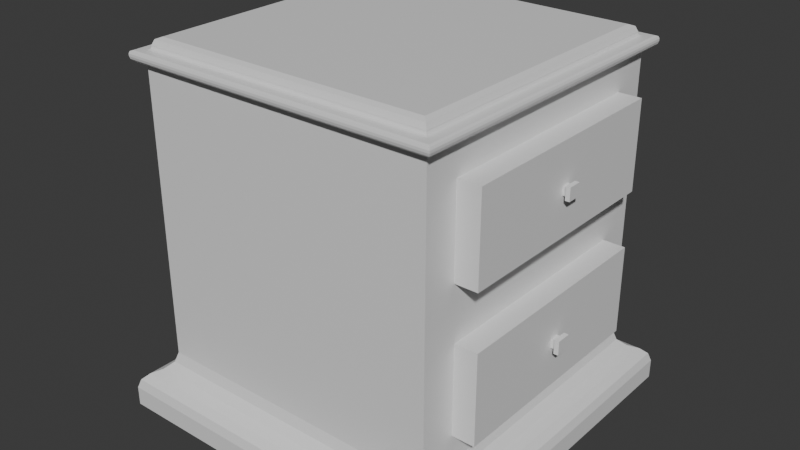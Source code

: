# Source: NightStand.blend  (saved by Blender 5.0.119; exported with 4.5.12 LTS)
import bpy
from mathutils import Matrix  # noqa: F401  (used for matrix-valued properties, if any)

bpy.ops.wm.read_factory_settings(use_empty=True)
scene = bpy.context.scene
scene.name = 'Scene'

# ---- collections
col_collection = bpy.data.collections.new('Collection'); scene.collection.children.link(col_collection)

# ---- materials (node trees are filled in below, after node groups)
mat_material = bpy.data.materials.new('Material')
mat_material.alpha_threshold = 0.0
mat_material.use_backface_culling_lightprobe_volume = False
mat_material.roughness = 0.5
mat_material.line_color = (0.0, 0.0, 0.0, 1.0)

# ---- material node trees
mat_material.use_nodes = True; mat_material.node_tree.nodes.clear()
_N = mat_material.node_tree.nodes; _L = mat_material.node_tree.links
n0 = _N.new('ShaderNodeOutputMaterial'); n0.name = 'Material Output'; n0.location = (200, 100)
n1 = _N.new('ShaderNodeBsdfPrincipled'); n1.name = 'Principled BSDF'; n1.location = (-200, 100)
_L.new(n1.outputs[0], n0.inputs[0])
n0.is_active_output = True

# ---- world
world_world = bpy.data.worlds.new('World'); scene.world = world_world
world_world.use_nodes = True; world_world.node_tree.nodes.clear()
_N = world_world.node_tree.nodes; _L = world_world.node_tree.links
n0 = _N.new('ShaderNodeOutputWorld'); n0.name = 'World Output'; n0.location = (200, 100)
n1 = _N.new('ShaderNodeBackground'); n1.name = 'Background'; n1.location = (-200, 100)
n1.inputs[0].default_value = (0.05088, 0.05088, 0.05088, 1.0)
_L.new(n1.outputs[0], n0.inputs[0])
n0.is_active_output = True
world_world.color = (0.05088, 0.05088, 0.05088)
world_world.sun_shadow_jitter_overblur = 0.0

# ---- meshes
me_cube = bpy.data.meshes.new('Cube')
me_cube.from_pydata([(-1.416, -1.0, -0.1726), (-1.416, 1.0, -0.1726), (-1.416, 1.0, 0.7861), (-1.416, -1.0, 0.7861), (-1.616, 1.2, -1.514), (-1.616, -1.2, -1.514), (0.7841, 1.2, -1.514), (0.7841, -1.2, -1.514), (0.5841, -0.7672, 0.01433), (0.6579, 1.074, -1.251), (0.6057, 1.022, -1.201), (0.6579, -1.074, -1.251), (0.5841, 0.7672, 0.01433), (0.6057, -1.022, -1.201), (-1.416, 1.0, -1.131), (-1.49, 1.074, -1.251), (-1.438, 1.022, -1.201), (-1.49, -1.074, -1.251), (-1.416, -1.0, -1.131), (-1.438, -1.022, -1.201), (-1.553, 1.137, -1.282), (-1.616, 1.2, -1.384), (-1.597, 1.182, -1.325), (-1.616, -1.2, -1.384), (-1.553, -1.137, -1.282), (-1.597, -1.182, -1.325), (0.721, 1.137, -1.282), (0.7841, 1.2, -1.384), (0.7656, 1.182, -1.325), (0.7841, -1.2, -1.384), (0.721, -1.137, -1.282), (0.7656, -1.182, -1.325), (0.5608, -0.9767, 0.9048), (0.5151, -0.931, 0.9505), (0.5474, -0.9633, 0.9371), (-1.347, -0.931, 0.9505), (-1.393, -0.9767, 0.9048), (-1.379, -0.9633, 0.9371), (0.5608, 0.9767, 0.9048), (0.5151, 0.931, 0.9505), (0.5474, 0.9633, 0.9371), (-1.347, 0.931, 0.9505), (-1.393, 0.9767, 0.9048), (-1.379, 0.9633, 0.9371), (0.5778, -0.9938, 0.8784), (0.5608, -0.9767, 0.8954), (0.5658, -0.9817, 0.8834), (-1.393, -0.9767, 0.8954), (-1.41, -0.9938, 0.8784), (-1.398, -0.9817, 0.8834), (0.5778, 0.9938, 0.8784), (0.5608, 0.9767, 0.8954), (0.5658, 0.9817, 0.8834), (-1.393, 0.9767, 0.8954), (-1.41, 0.9938, 0.8784), (-1.398, 0.9817, 0.8834), (0.6366, -1.053, 0.8153), (0.6535, -1.069, 0.844), (0.6486, -1.064, 0.8276), (-1.485, -1.069, 0.844), (-1.468, -1.053, 0.8153), (-1.48, -1.064, 0.8276), (0.6366, 1.053, 0.8153), (0.6535, 1.069, 0.844), (0.6486, 1.064, 0.8276), (-1.485, 1.069, 0.844), (-1.468, 1.053, 0.8153), (-1.48, 1.064, 0.8276), (0.6535, -1.069, 0.859), (0.6342, -1.05, 0.8784), (0.6479, -1.064, 0.8727), (-1.466, -1.05, 0.8784), (-1.485, -1.069, 0.859), (-1.48, -1.064, 0.8727), (0.6535, 1.069, 0.859), (0.6342, 1.05, 0.8784), (0.6479, 1.064, 0.8727), (-1.466, 1.05, 0.8784), (-1.485, 1.069, 0.859), (-1.48, 1.064, 0.8727), (0.5841, 0.7672, 0.5991), (0.5841, -0.7672, 0.5991), (0.5841, 0.7515, -0.9499), (0.5841, -0.7515, -0.9499), (0.5841, 1.0, 0.7861), (0.5841, -1.0, 0.7861), (0.5841, -0.7515, -0.3541), (0.5841, 0.7515, -0.3541), (0.5841, 1.0, -1.131), (0.5841, -1.0, -1.131), (0.5841, 1.0, -0.1726), (0.5841, -1.0, -0.1726), (0.7341, 0.02802, 0.3333), (0.7341, -0.02802, 0.3333), (0.7341, -0.02802, 0.2801), (0.7341, 0.02802, 0.2801), (0.7341, 0.03112, -0.681), (0.7341, -0.03112, -0.681), (0.7341, 0.03112, -0.623), (0.7341, -0.03112, -0.623), (0.7341, 0.7515, -0.9499), (0.7341, -0.7515, -0.9499), (0.7341, 0.7515, -0.3541), (0.7341, -0.7515, -0.3541), (0.7587, 0.03112, -0.681), (0.7587, -0.03112, -0.681), (0.7587, 0.03112, -0.623), (0.7587, -0.03112, -0.623), (0.765, 0.04957, -0.6982), (0.765, -0.04957, -0.6982), (0.765, 0.04957, -0.6057), (0.765, -0.04957, -0.6057), (0.7965, 0.04957, -0.6982), (0.7965, -0.04957, -0.6982), (0.7965, 0.04957, -0.6057), (0.7965, -0.04957, -0.6057), (0.7341, 0.7672, 0.5991), (0.7341, -0.7672, 0.5991), (0.7341, -0.7672, 0.01433), (0.7341, 0.7672, 0.01433), (0.7571, 0.02802, 0.3333), (0.7571, -0.02802, 0.3333), (0.7571, -0.02802, 0.2801), (0.7571, 0.02802, 0.2801), (0.7621, 0.04479, 0.3493), (0.7621, -0.04479, 0.3493), (0.7621, -0.04479, 0.2642), (0.7621, 0.04479, 0.2642), (0.7908, 0.04479, 0.3493), (0.7908, -0.04479, 0.3493), (0.7908, -0.04479, 0.2642), (0.7908, 0.04479, 0.2642)], [], [(4, 6, 7, 5), (15, 17, 19, 16), (16, 19, 18, 14), (9, 15, 16, 10), (10, 16, 14, 88), (17, 11, 13, 19), (19, 13, 89, 18), (11, 9, 10, 13), (13, 10, 88, 89), (1, 2, 84, 90), (86, 83, 101, 103), (91, 85, 3, 0), (0, 3, 2, 1), (21, 23, 25, 22), (22, 25, 24, 20), (27, 21, 22, 28), (28, 22, 20, 26), (23, 29, 31, 25), (25, 31, 30, 24), (29, 27, 28, 31), (31, 28, 26, 30), (17, 15, 20, 24), (21, 27, 6, 4), (23, 21, 4, 5), (15, 9, 26, 20), (11, 17, 24, 30), (29, 23, 5, 7), (27, 29, 7, 6), (9, 11, 30, 26), (33, 35, 37, 34), (34, 37, 36, 32), (39, 33, 34, 40), (40, 34, 32, 38), (35, 41, 43, 37), (37, 43, 42, 36), (41, 39, 40, 43), (43, 40, 38, 42), (39, 41, 35, 33), (45, 47, 49, 46), (46, 49, 48, 44), (51, 45, 46, 52), (52, 46, 44, 50), (47, 53, 55, 49), (49, 55, 54, 48), (53, 51, 52, 55), (55, 52, 50, 54), (47, 45, 32, 36), (45, 51, 38, 32), (53, 47, 36, 42), (51, 53, 42, 38), (57, 59, 61, 58), (58, 61, 60, 56), (63, 57, 58, 64), (64, 58, 56, 62), (59, 65, 67, 61), (61, 67, 66, 60), (65, 63, 64, 67), (67, 64, 62, 66), (69, 71, 73, 70), (70, 73, 72, 68), (75, 69, 70, 76), (76, 70, 68, 74), (71, 77, 79, 73), (73, 79, 78, 72), (77, 75, 76, 79), (79, 76, 74, 78), (59, 57, 68, 72), (3, 85, 56, 60), (57, 63, 74, 68), (85, 84, 62, 56), (2, 3, 60, 66), (65, 59, 72, 78), (63, 65, 78, 74), (84, 2, 66, 62), (44, 48, 71, 69), (50, 44, 69, 75), (48, 54, 77, 71), (54, 50, 75, 77), (81, 8, 118, 117), (89, 91, 0, 18), (18, 0, 1, 14), (14, 1, 90, 88), (81, 80, 84, 85), (12, 8, 91, 90), (8, 81, 85, 91), (80, 12, 90, 84), (82, 83, 89, 88), (87, 82, 88, 90), (86, 87, 90, 91), (83, 86, 91, 89), (93, 94, 122, 121), (80, 81, 117, 116), (12, 80, 116, 119), (8, 12, 119, 118), (98, 99, 107, 106), (82, 87, 102, 100), (87, 86, 103, 102), (83, 82, 100, 101), (96, 97, 101, 100), (98, 96, 100, 102), (99, 98, 102, 103), (97, 99, 103, 101), (106, 107, 111, 110), (97, 96, 104, 105), (99, 97, 105, 107), (96, 98, 106, 104), (111, 109, 113, 115), (105, 104, 108, 109), (107, 105, 109, 111), (104, 106, 110, 108), (115, 113, 112, 114), (108, 110, 114, 112), (110, 111, 115, 114), (109, 108, 112, 113), (93, 92, 116, 117), (95, 94, 118, 119), (94, 93, 117, 118), (92, 95, 119, 116), (123, 120, 124, 127), (92, 93, 121, 120), (95, 92, 120, 123), (94, 95, 123, 122), (125, 126, 130, 129), (122, 123, 127, 126), (121, 122, 126, 125), (120, 121, 125, 124), (129, 130, 131, 128), (124, 125, 129, 128), (127, 124, 128, 131), (126, 127, 131, 130)])
_uv = me_cube.uv_layers.new(name='UVMap')
_uv.uv.foreach_set('vector', [0.125, 0.5, 0.375, 0.5, 0.375, 0.75, 0.125, 0.75, 0.375, 0.25, 0.375, 0.0, 0.375, 0.0, 0.375, 0.25, 0.375, 0.25, 0.375, 0.0, 0.3853, 0.0, 0.3853, 0.25, 0.375, 0.5, 0.375, 0.25, 0.375, 0.25, 0.375, 0.5, 0.375, 0.5, 0.375, 0.25, 0.3853, 0.25, 0.3853, 0.5, 0.375, 1.0, 0.375, 0.75, 0.375, 0.75, 0.375, 1.0, 0.375, 1.0, 0.375, 0.75, 0.3853, 0.75, 0.3853, 1.0, 0.375, 0.75, 0.375, 0.5, 0.375, 0.5, 0.375, 0.75, 0.375, 0.75, 0.375, 0.5, 0.3853, 0.5, 0.3853, 0.75, 0.5052, 0.25, 0.625, 0.25, 0.625, 0.5, 0.5052, 0.5, 0.4775, 0.7223, 0.413, 0.7223, 0.413, 0.7223, 0.4775, 0.7223, 0.5052, 0.75, 0.625, 0.75, 0.625, 1.0, 0.5052, 1.0, 0.5052, 0.0, 0.625, 0.0, 0.625, 0.25, 0.5052, 0.25, 0.375, 0.25, 0.375, 0.0, 0.375, 0.001923, 0.375, 0.25, 0.375, 0.25, 0.375, 0.001923, 0.375, 0.0, 0.375, 0.25, 0.375, 0.5, 0.375, 0.25, 0.375, 0.25, 0.375, 0.5, 0.375, 0.5, 0.375, 0.25, 0.375, 0.25, 0.375, 0.5, 0.375, 1.0, 0.375, 0.75, 0.375, 0.75, 0.375, 0.9981, 0.375, 0.9981, 0.375, 0.75, 0.375, 0.75, 0.375, 1.0, 0.375, 0.75, 0.375, 0.5, 0.375, 0.5, 0.375, 0.75, 0.375, 0.75, 0.375, 0.5, 0.375, 0.5, 0.375, 0.75, 0.375, 0.0, 0.375, 0.25, 0.375, 0.25, 0.375, 0.0, 0.375, 0.25, 0.375, 0.5, 0.375, 0.5, 0.375, 0.25, 0.375, 0.0, 0.375, 0.25, 0.375, 0.25, 0.375, 0.0, 0.375, 0.25, 0.375, 0.5, 0.375, 0.5, 0.375, 0.25, 0.375, 0.75, 0.375, 1.0, 0.375, 1.0, 0.375, 0.75, 0.375, 0.75, 0.375, 1.0, 0.375, 1.0, 0.375, 0.75, 0.375, 0.5, 0.375, 0.75, 0.375, 0.75, 0.375, 0.5, 0.375, 0.5, 0.375, 0.75, 0.375, 0.75, 0.375, 0.5, 0.6412, 0.7338, 0.8588, 0.7338, 0.8634, 0.7384, 0.6366, 0.7384, 0.6366, 0.7384, 0.8634, 0.7384, 0.8642, 0.7392, 0.6358, 0.7392, 0.6412, 0.5162, 0.6412, 0.7338, 0.6366, 0.7384, 0.6366, 0.5116, 0.6366, 0.5116, 0.6366, 0.7384, 0.6358, 0.7392, 0.6358, 0.5108, 0.8588, 0.7338, 0.8588, 0.5162, 0.8634, 0.5116, 0.8634, 0.7384, 0.8634, 0.7384, 0.8634, 0.5116, 0.8642, 0.5108, 0.8642, 0.7392, 0.8588, 0.5162, 0.6412, 0.5162, 0.6366, 0.5116, 0.8634, 0.5116, 0.8634, 0.5116, 0.6366, 0.5116, 0.6358, 0.5108, 0.8642, 0.5108, 0.6412, 0.5162, 0.8588, 0.5162, 0.8588, 0.7338, 0.6412, 0.7338, 0.6358, 0.7392, 0.8642, 0.7392, 0.8642, 0.7392, 0.6358, 0.7392, 0.6358, 0.7392, 0.8642, 0.7392, 0.8662, 0.7412, 0.6338, 0.7412, 0.6358, 0.5108, 0.6358, 0.7392, 0.6358, 0.7392, 0.6358, 0.5108, 0.6358, 0.5108, 0.6358, 0.7392, 0.6338, 0.7412, 0.6338, 0.5088, 0.8642, 0.7392, 0.8642, 0.5108, 0.8642, 0.5108, 0.8642, 0.7392, 0.8642, 0.7392, 0.8642, 0.5108, 0.8662, 0.5088, 0.8662, 0.7412, 0.8642, 0.5108, 0.6358, 0.5108, 0.6358, 0.5108, 0.8642, 0.5108, 0.8642, 0.5108, 0.6358, 0.5108, 0.6338, 0.5088, 0.8662, 0.5088, 0.8642, 0.7392, 0.6358, 0.7392, 0.6358, 0.7392, 0.8642, 0.7392, 0.6358, 0.7392, 0.6358, 0.5108, 0.6358, 0.5108, 0.6358, 0.7392, 0.8642, 0.5108, 0.8642, 0.7392, 0.8642, 0.7392, 0.8642, 0.5108, 0.6358, 0.5108, 0.8642, 0.5108, 0.8642, 0.5108, 0.6358, 0.5108, 0.625, 0.75, 0.625, 1.0, 0.625, 0.9994, 0.625, 0.75, 0.625, 0.75, 0.625, 0.9994, 0.625, 1.0, 0.625, 0.75, 0.625, 0.5, 0.625, 0.75, 0.625, 0.75, 0.625, 0.5, 0.625, 0.5, 0.625, 0.75, 0.625, 0.75, 0.625, 0.5, 0.625, 0.0, 0.625, 0.25, 0.625, 0.25, 0.625, 0.0005785, 0.625, 0.0005785, 0.625, 0.25, 0.625, 0.25, 0.625, 0.0, 0.625, 0.25, 0.625, 0.5, 0.625, 0.5, 0.625, 0.25, 0.625, 0.25, 0.625, 0.5, 0.625, 0.5, 0.625, 0.25, 0.6273, 0.7477, 0.8727, 0.7477, 0.8747, 0.7497, 0.6252, 0.7498, 0.6252, 0.7498, 0.625, 0.9993, 0.625, 1.0, 0.625, 0.75, 0.6273, 0.5023, 0.6273, 0.7477, 0.6252, 0.7498, 0.6252, 0.5002, 0.6252, 0.5002, 0.6252, 0.7498, 0.625, 0.75, 0.625, 0.5, 0.8727, 0.7477, 0.8727, 0.5023, 0.8747, 0.5003, 0.8747, 0.7497, 0.625, 0.0006618, 0.625, 0.25, 0.625, 0.25, 0.625, 0.0, 0.8727, 0.5023, 0.6273, 0.5023, 0.6252, 0.5002, 0.8747, 0.5003, 0.625, 0.25, 0.6252, 0.5002, 0.625, 0.5, 0.625, 0.25, 0.625, 1.0, 0.625, 0.75, 0.625, 0.75, 0.625, 1.0, 0.625, 1.0, 0.625, 0.75, 0.625, 0.75, 0.625, 1.0, 0.625, 0.75, 0.625, 0.5, 0.625, 0.5, 0.625, 0.75, 0.625, 0.75, 0.625, 0.5, 0.625, 0.5, 0.625, 0.75, 0.625, 0.25, 0.625, 0.0, 0.625, 0.0, 0.625, 0.25, 0.625, 0.25, 0.625, 0.0, 0.625, 0.0, 0.625, 0.25, 0.625, 0.5, 0.625, 0.25, 0.625, 0.25, 0.625, 0.5, 0.625, 0.5, 0.625, 0.25, 0.625, 0.25, 0.625, 0.5, 0.6338, 0.7412, 0.8662, 0.7412, 0.8727, 0.7477, 0.6273, 0.7477, 0.6338, 0.5088, 0.6338, 0.7412, 0.6273, 0.7477, 0.6273, 0.5023, 0.8662, 0.7412, 0.8662, 0.5088, 0.8727, 0.5023, 0.8727, 0.7477, 0.8662, 0.5088, 0.6338, 0.5088, 0.6273, 0.5023, 0.8727, 0.5023, 0.6102, 0.7352, 0.5199, 0.7352, 0.5199, 0.7352, 0.6102, 0.7352, 0.3853, 0.75, 0.5052, 0.75, 0.5052, 1.0, 0.3853, 1.0, 0.3853, 0.0, 0.5052, 0.0, 0.5052, 0.25, 0.3853, 0.25, 0.3853, 0.25, 0.5052, 0.25, 0.5052, 0.5, 0.3853, 0.5, 0.6102, 0.7352, 0.6102, 0.5148, 0.625, 0.5, 0.625, 0.75, 0.5199, 0.5148, 0.5199, 0.7352, 0.5052, 0.75, 0.5052, 0.5, 0.5199, 0.7352, 0.6102, 0.7352, 0.625, 0.75, 0.5052, 0.75, 0.6102, 0.5148, 0.5199, 0.5148, 0.5052, 0.5, 0.625, 0.5, 0.413, 0.5277, 0.413, 0.7223, 0.3853, 0.75, 0.3853, 0.5, 0.4775, 0.5277, 0.413, 0.5277, 0.3853, 0.5, 0.5052, 0.5, 0.4775, 0.7223, 0.4775, 0.5277, 0.5052, 0.5, 0.5052, 0.75, 0.413, 0.7223, 0.4775, 0.7223, 0.5052, 0.75, 0.3853, 0.75, 0.5721, 0.6997, 0.5581, 0.6997, 0.5581, 0.6997, 0.5721, 0.6997, 0.6102, 0.5148, 0.6102, 0.7352, 0.6102, 0.7352, 0.6102, 0.5148, 0.5199, 0.5148, 0.6102, 0.5148, 0.6102, 0.5148, 0.5199, 0.5148, 0.5199, 0.7352, 0.5199, 0.5148, 0.5199, 0.5148, 0.5199, 0.7352, 0.4515, 0.5587, 0.4515, 0.6913, 0.4515, 0.6913, 0.4515, 0.5587, 0.413, 0.5277, 0.4775, 0.5277, 0.4775, 0.5277, 0.413, 0.5277, 0.4775, 0.5277, 0.4775, 0.7223, 0.4775, 0.7223, 0.4775, 0.5277, 0.413, 0.7223, 0.413, 0.5277, 0.413, 0.5277, 0.413, 0.7223, 0.439, 0.5587, 0.439, 0.6913, 0.413, 0.7223, 0.413, 0.5277, 0.4515, 0.5587, 0.439, 0.5587, 0.413, 0.5277, 0.4775, 0.5277, 0.4515, 0.6913, 0.4515, 0.5587, 0.4775, 0.5277, 0.4775, 0.7223, 0.439, 0.6913, 0.4515, 0.6913, 0.4775, 0.7223, 0.413, 0.7223, 0.4515, 0.5587, 0.4515, 0.6913, 0.4515, 0.6913, 0.4515, 0.5587, 0.439, 0.6913, 0.439, 0.5587, 0.439, 0.5587, 0.439, 0.6913, 0.4515, 0.6913, 0.439, 0.6913, 0.439, 0.6913, 0.4515, 0.6913, 0.439, 0.5587, 0.4515, 0.5587, 0.4515, 0.5587, 0.439, 0.5587, 0.4515, 0.6913, 0.439, 0.6913, 0.439, 0.6913, 0.4515, 0.6913, 0.439, 0.6913, 0.439, 0.5587, 0.439, 0.5587, 0.439, 0.6913, 0.4515, 0.6913, 0.439, 0.6913, 0.439, 0.6913, 0.4515, 0.6913, 0.439, 0.5587, 0.4515, 0.5587, 0.4515, 0.5587, 0.439, 0.5587, 0.4515, 0.6913, 0.439, 0.6913, 0.439, 0.5587, 0.4515, 0.5587, 0.439, 0.5587, 0.4515, 0.5587, 0.4515, 0.5587, 0.439, 0.5587, 0.4515, 0.5587, 0.4515, 0.6913, 0.4515, 0.6913, 0.4515, 0.5587, 0.439, 0.6913, 0.439, 0.5587, 0.439, 0.5587, 0.439, 0.6913, 0.5721, 0.6997, 0.5721, 0.5503, 0.6102, 0.5148, 0.6102, 0.7352, 0.5581, 0.5503, 0.5581, 0.6997, 0.5199, 0.7352, 0.5199, 0.5148, 0.5581, 0.6997, 0.5721, 0.6997, 0.6102, 0.7352, 0.5199, 0.7352, 0.5721, 0.5503, 0.5581, 0.5503, 0.5199, 0.5148, 0.6102, 0.5148, 0.5581, 0.5503, 0.5721, 0.5503, 0.5721, 0.5503, 0.5581, 0.5503, 0.5721, 0.5503, 0.5721, 0.6997, 0.5721, 0.6997, 0.5721, 0.5503, 0.5581, 0.5503, 0.5721, 0.5503, 0.5721, 0.5503, 0.5581, 0.5503, 0.5581, 0.6997, 0.5581, 0.5503, 0.5581, 0.5503, 0.5581, 0.6997, 0.5721, 0.6997, 0.5581, 0.6997, 0.5581, 0.6997, 0.5721, 0.6997, 0.5581, 0.6997, 0.5581, 0.5503, 0.5581, 0.5503, 0.5581, 0.6997, 0.5721, 0.6997, 0.5581, 0.6997, 0.5581, 0.6997, 0.5721, 0.6997, 0.5721, 0.5503, 0.5721, 0.6997, 0.5721, 0.6997, 0.5721, 0.5503, 0.5721, 0.6997, 0.5581, 0.6997, 0.5581, 0.5503, 0.5721, 0.5503, 0.5721, 0.5503, 0.5721, 0.6997, 0.5721, 0.6997, 0.5721, 0.5503, 0.5581, 0.5503, 0.5721, 0.5503, 0.5721, 0.5503, 0.5581, 0.5503, 0.5581, 0.6997, 0.5581, 0.5503, 0.5581, 0.5503, 0.5581, 0.6997])
me_cube.materials.append(mat_material)
me_cube.use_mirror_vertex_groups = False
me_cube.update()

# ---- objects
ob_cube = bpy.data.objects.new('Cube', me_cube)

# ---- transforms, parenting, visibility, modifiers, constraints
ob_cube.location = (0.4159, 7.225e-09, 1.514)
ob_cube.lock_rotations_4d = False
ob_cube.empty_display_type = 'ARROWS'
ob_cube.lineart.crease_threshold = 0.0

# ---- collection membership
col_collection.objects.link(ob_cube)

# ---- scene / render settings (as saved in the file)
scene.frame_start = 1; scene.frame_end = 250; scene.frame_set(1)
scene.render.engine = 'BLENDER_EEVEE_NEXT'
scene.render.bake_bias = 0.0
scene.render.bake_samples = 0
scene.cycles.sampling_pattern = 'TABULATED_SOBOL'
scene.eevee.use_volume_custom_range = False
bpy.context.view_layer.update()

# ---- added for rendering (the .blend has no active camera and no usable light): camera, sun
cam_auto = bpy.data.cameras.new('AutoCamera')
cam_auto.lens = 50.0
cam_auto.sensor_width = 36.0
cam_auto.clip_end = 1000.0
ob_auto_camera = bpy.data.objects.new('AutoCamera', cam_auto)
scene.collection.objects.link(ob_auto_camera)
ob_auto_camera.location = (3.8936, -4.66487, 4.34213)
ob_auto_camera.rotation_euler = (1.09748, -7.21219e-08, 0.694738)
scene.camera = ob_auto_camera
light_auto_sun = bpy.data.lights.new('AutoSun', 'SUN')
light_auto_sun.energy = 3.0
light_auto_sun.angle = 0.0523599
ob_auto_sun = bpy.data.objects.new('AutoSun', light_auto_sun)
scene.collection.objects.link(ob_auto_sun)
ob_auto_sun.rotation_euler = (0.872665, 0.174533, 0.523599)
bpy.context.view_layer.update()
